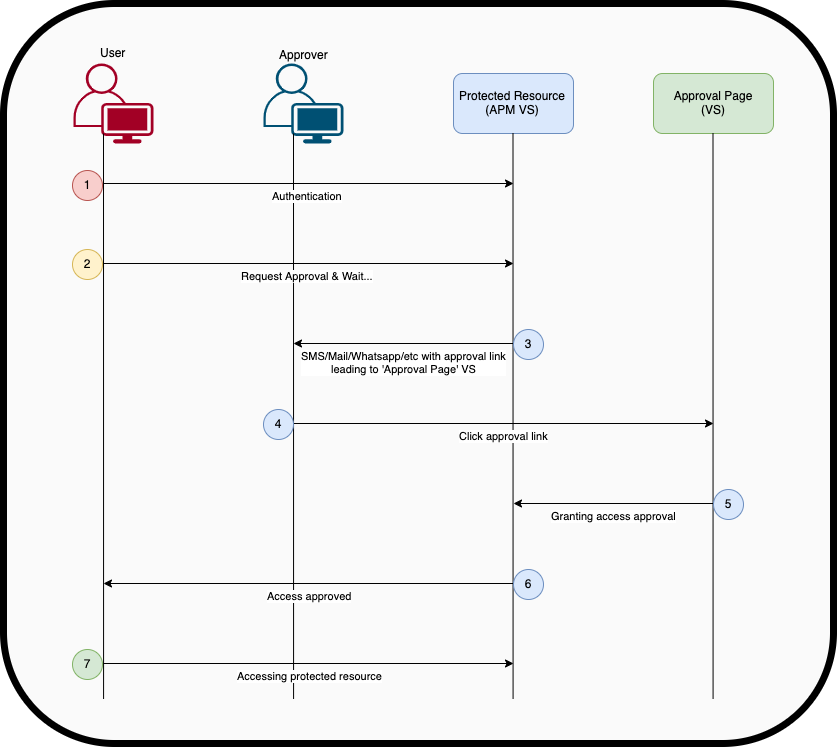

The diagram above was exported from draw.io. Its source (the exported page's mxGraphModel, read from the mxfile embedded in the PNG):
<mxGraphModel dx="2184" dy="1214" grid="1" gridSize="10" guides="1" tooltips="1" connect="1" arrows="1" fold="1" page="1" pageScale="1" pageWidth="1169" pageHeight="827" math="0" shadow="0">
  <root>
    <mxCell id="0" />
    <mxCell id="1" parent="0" />
    <mxCell id="H7AJ-yenTsRjLsbduB5P-30" value="" style="rounded=1;whiteSpace=wrap;html=1;strokeWidth=7;fillColor=#FAFAFA;" vertex="1" parent="1">
      <mxGeometry x="120" y="20" width="830" height="740" as="geometry" />
    </mxCell>
    <mxCell id="H7AJ-yenTsRjLsbduB5P-2" value="&lt;font color=&quot;#000000&quot;&gt;User&lt;/font&gt;" style="points=[[0.35,0,0],[0.98,0.51,0],[1,0.71,0],[0.67,1,0],[0,0.795,0],[0,0.65,0]];verticalLabelPosition=top;html=1;verticalAlign=bottom;aspect=fixed;align=center;pointerEvents=1;shape=mxgraph.cisco19.user;fillColor=#a20025;strokeColor=#6F0000;fontColor=#ffffff;labelPosition=center;" vertex="1" parent="1">
      <mxGeometry x="190" y="80" width="80" height="80" as="geometry" />
    </mxCell>
    <mxCell id="H7AJ-yenTsRjLsbduB5P-3" value="Approver" style="points=[[0.35,0,0],[0.98,0.51,0],[1,0.71,0],[0.67,1,0],[0,0.795,0],[0,0.65,0]];verticalLabelPosition=top;html=1;verticalAlign=bottom;aspect=fixed;align=center;pointerEvents=1;shape=mxgraph.cisco19.user;fillColor=#005073;strokeColor=none;labelPosition=center;" vertex="1" parent="1">
      <mxGeometry x="380" y="80" width="80" height="80" as="geometry" />
    </mxCell>
    <mxCell id="H7AJ-yenTsRjLsbduB5P-4" value="Protected Resource (APM VS)" style="rounded=1;whiteSpace=wrap;html=1;fillColor=#dae8fc;strokeColor=#6c8ebf;" vertex="1" parent="1">
      <mxGeometry x="570" y="90" width="120" height="60" as="geometry" />
    </mxCell>
    <mxCell id="H7AJ-yenTsRjLsbduB5P-5" value="Approval Page&lt;br&gt;(VS)" style="rounded=1;whiteSpace=wrap;html=1;fillColor=#d5e8d4;strokeColor=#82b366;" vertex="1" parent="1">
      <mxGeometry x="770" y="90" width="120" height="60" as="geometry" />
    </mxCell>
    <mxCell id="H7AJ-yenTsRjLsbduB5P-7" value="" style="endArrow=none;html=1;entryX=0.474;entryY=0.932;entryDx=0;entryDy=0;entryPerimeter=0;" edge="1" parent="1">
      <mxGeometry width="50" height="50" relative="1" as="geometry">
        <mxPoint x="410.08000000000004" y="715.44" as="sourcePoint" />
        <mxPoint x="410.0000000000001" y="149.99999999999994" as="targetPoint" />
      </mxGeometry>
    </mxCell>
    <mxCell id="H7AJ-yenTsRjLsbduB5P-8" value="" style="endArrow=none;html=1;entryX=0.474;entryY=0.932;entryDx=0;entryDy=0;entryPerimeter=0;" edge="1" parent="1">
      <mxGeometry width="50" height="50" relative="1" as="geometry">
        <mxPoint x="220.07999999999993" y="715.44" as="sourcePoint" />
        <mxPoint x="220" y="150" as="targetPoint" />
      </mxGeometry>
    </mxCell>
    <mxCell id="H7AJ-yenTsRjLsbduB5P-9" value="" style="endArrow=none;html=1;entryX=0.474;entryY=0.932;entryDx=0;entryDy=0;entryPerimeter=0;" edge="1" parent="1">
      <mxGeometry width="50" height="50" relative="1" as="geometry">
        <mxPoint x="629.5799999999999" y="715.44" as="sourcePoint" />
        <mxPoint x="629.5" y="150" as="targetPoint" />
      </mxGeometry>
    </mxCell>
    <mxCell id="H7AJ-yenTsRjLsbduB5P-10" value="" style="endArrow=none;html=1;entryX=0.474;entryY=0.932;entryDx=0;entryDy=0;entryPerimeter=0;" edge="1" parent="1">
      <mxGeometry width="50" height="50" relative="1" as="geometry">
        <mxPoint x="829.5799999999999" y="715.44" as="sourcePoint" />
        <mxPoint x="829.5" y="150" as="targetPoint" />
      </mxGeometry>
    </mxCell>
    <mxCell id="H7AJ-yenTsRjLsbduB5P-11" value="Authentication" style="endArrow=none;html=1;endFill=0;startArrow=classic;startFill=1;labelPosition=center;verticalLabelPosition=bottom;align=center;verticalAlign=top;" edge="1" parent="1">
      <mxGeometry width="50" height="50" relative="1" as="geometry">
        <mxPoint x="630" y="200" as="sourcePoint" />
        <mxPoint x="220" y="200" as="targetPoint" />
      </mxGeometry>
    </mxCell>
    <mxCell id="H7AJ-yenTsRjLsbduB5P-12" value="Request Approval &amp;amp; Wait..." style="endArrow=none;html=1;endFill=0;startArrow=classic;startFill=1;labelPosition=center;verticalLabelPosition=bottom;align=center;verticalAlign=top;" edge="1" parent="1">
      <mxGeometry width="50" height="50" relative="1" as="geometry">
        <mxPoint x="630" y="280" as="sourcePoint" />
        <mxPoint x="220" y="280" as="targetPoint" />
      </mxGeometry>
    </mxCell>
    <mxCell id="H7AJ-yenTsRjLsbduB5P-13" value="SMS/Mail/Whatsapp/etc with approval link&lt;br&gt;leading to 'Approval Page' VS" style="endArrow=none;html=1;endFill=0;startArrow=classic;startFill=1;labelPosition=center;verticalLabelPosition=bottom;align=center;verticalAlign=top;" edge="1" parent="1">
      <mxGeometry width="50" height="50" relative="1" as="geometry">
        <mxPoint x="410" y="360" as="sourcePoint" />
        <mxPoint x="630" y="360" as="targetPoint" />
      </mxGeometry>
    </mxCell>
    <mxCell id="H7AJ-yenTsRjLsbduB5P-14" value="Click approval link" style="endArrow=classic;html=1;endFill=1;startArrow=none;startFill=0;labelPosition=center;verticalLabelPosition=bottom;align=center;verticalAlign=top;" edge="1" parent="1">
      <mxGeometry width="50" height="50" relative="1" as="geometry">
        <mxPoint x="410" y="440" as="sourcePoint" />
        <mxPoint x="830" y="440" as="targetPoint" />
      </mxGeometry>
    </mxCell>
    <mxCell id="H7AJ-yenTsRjLsbduB5P-16" value="Granting access approval" style="endArrow=none;html=1;endFill=0;startArrow=classic;startFill=1;labelPosition=center;verticalLabelPosition=bottom;align=center;verticalAlign=top;" edge="1" parent="1">
      <mxGeometry width="50" height="50" relative="1" as="geometry">
        <mxPoint x="630" y="520" as="sourcePoint" />
        <mxPoint x="830" y="520" as="targetPoint" />
      </mxGeometry>
    </mxCell>
    <mxCell id="H7AJ-yenTsRjLsbduB5P-17" value="Access approved" style="endArrow=none;html=1;endFill=0;startArrow=classic;startFill=1;labelPosition=center;verticalLabelPosition=bottom;align=center;verticalAlign=top;" edge="1" parent="1">
      <mxGeometry width="50" height="50" relative="1" as="geometry">
        <mxPoint x="220" y="600" as="sourcePoint" />
        <mxPoint x="630" y="600" as="targetPoint" />
      </mxGeometry>
    </mxCell>
    <mxCell id="H7AJ-yenTsRjLsbduB5P-18" value="Accessing protected resource" style="endArrow=classic;html=1;endFill=1;startArrow=none;startFill=0;labelPosition=center;verticalLabelPosition=bottom;align=center;verticalAlign=top;" edge="1" parent="1">
      <mxGeometry width="50" height="50" relative="1" as="geometry">
        <mxPoint x="220" y="680" as="sourcePoint" />
        <mxPoint x="630" y="680" as="targetPoint" />
      </mxGeometry>
    </mxCell>
    <mxCell id="H7AJ-yenTsRjLsbduB5P-19" value="1" style="ellipse;whiteSpace=wrap;html=1;fillColor=#f8cecc;strokeColor=#b85450;" vertex="1" parent="1">
      <mxGeometry x="189" y="187" width="30" height="30" as="geometry" />
    </mxCell>
    <mxCell id="H7AJ-yenTsRjLsbduB5P-21" value="2" style="ellipse;whiteSpace=wrap;html=1;fillColor=#fff2cc;strokeColor=#d6b656;" vertex="1" parent="1">
      <mxGeometry x="189" y="266" width="30" height="30" as="geometry" />
    </mxCell>
    <mxCell id="H7AJ-yenTsRjLsbduB5P-22" value="3" style="ellipse;whiteSpace=wrap;html=1;fillColor=#dae8fc;strokeColor=#6c8ebf;" vertex="1" parent="1">
      <mxGeometry x="630" y="346" width="30" height="30" as="geometry" />
    </mxCell>
    <mxCell id="H7AJ-yenTsRjLsbduB5P-23" value="4" style="ellipse;whiteSpace=wrap;html=1;fillColor=#dae8fc;strokeColor=#6c8ebf;" vertex="1" parent="1">
      <mxGeometry x="380" y="426" width="30" height="30" as="geometry" />
    </mxCell>
    <mxCell id="H7AJ-yenTsRjLsbduB5P-24" value="5" style="ellipse;whiteSpace=wrap;html=1;fillColor=#dae8fc;strokeColor=#6c8ebf;" vertex="1" parent="1">
      <mxGeometry x="830" y="506" width="30" height="30" as="geometry" />
    </mxCell>
    <mxCell id="H7AJ-yenTsRjLsbduB5P-25" value="6" style="ellipse;whiteSpace=wrap;html=1;fillColor=#dae8fc;strokeColor=#6c8ebf;" vertex="1" parent="1">
      <mxGeometry x="630" y="586" width="30" height="30" as="geometry" />
    </mxCell>
    <mxCell id="H7AJ-yenTsRjLsbduB5P-26" value="7" style="ellipse;whiteSpace=wrap;html=1;fillColor=#d5e8d4;strokeColor=#82b366;" vertex="1" parent="1">
      <mxGeometry x="189" y="666" width="30" height="30" as="geometry" />
    </mxCell>
  </root>
</mxGraphModel>